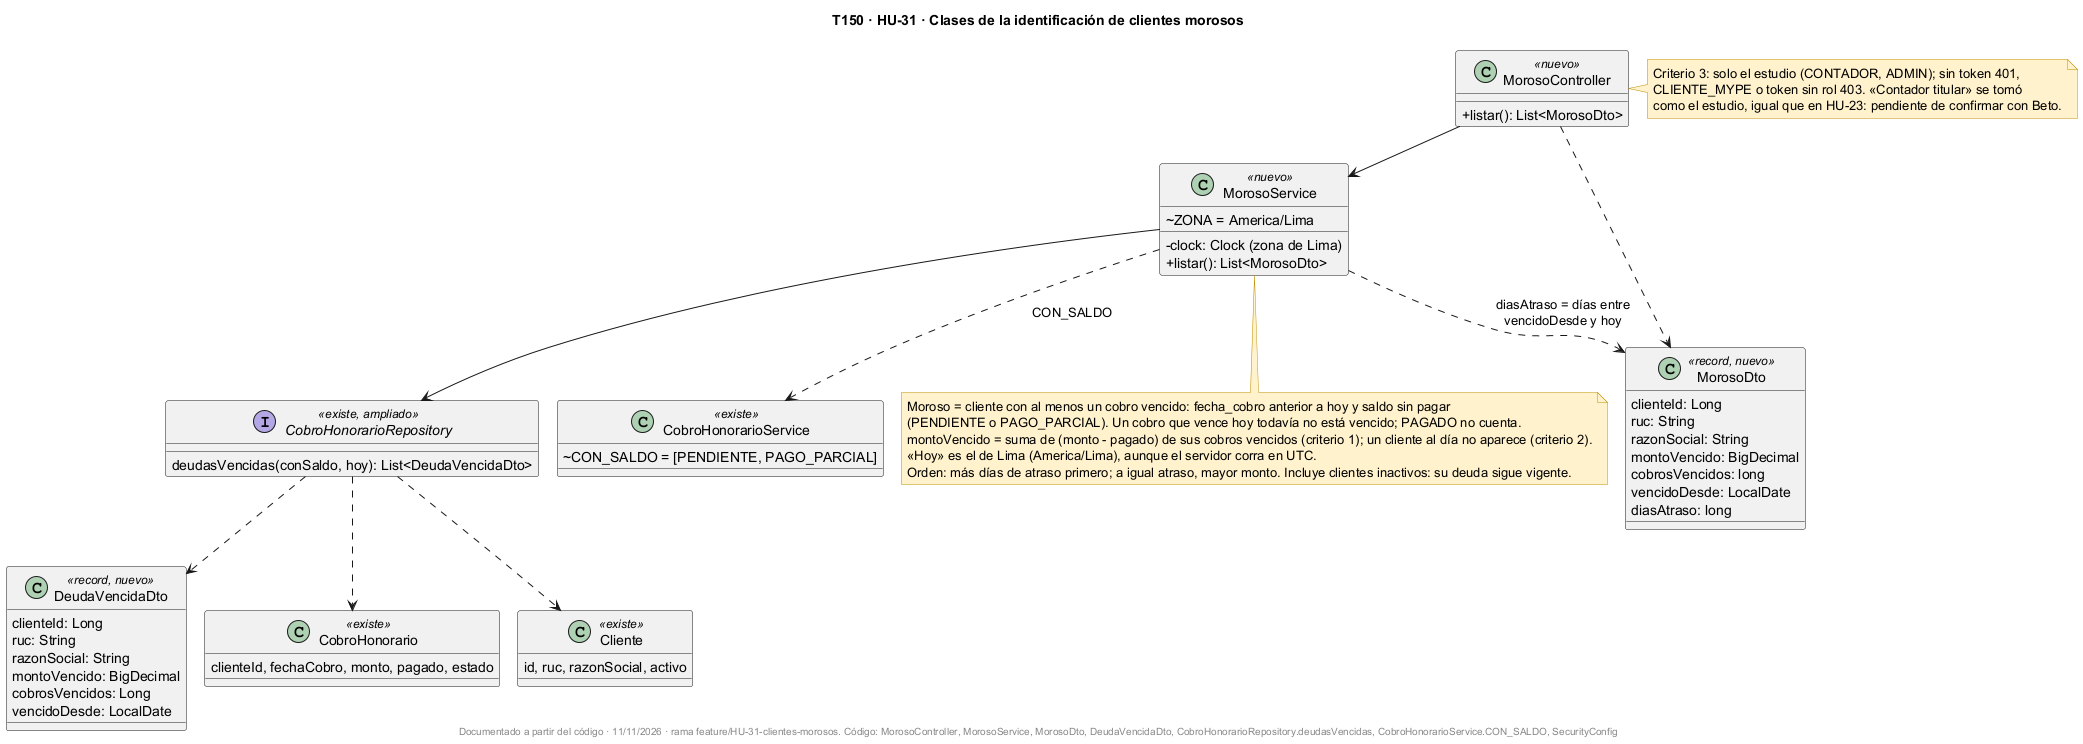

The diagram above was rendered by PlantUML. Its source (embedded in the PNG):
@startuml
!pragma layout smetana
title T150 · HU-31 · Clases de la identificación de clientes morosos
skinparam classAttributeIconSize 0
skinparam shadowing false
skinparam noteBackgroundColor #FFF2CC
skinparam noteBorderColor #BF9000

class MorosoController <<nuevo>> {
  +listar(): List<MorosoDto>
}

class MorosoService <<nuevo>> {
  ~ZONA = America/Lima
  -clock: Clock (zona de Lima)
  +listar(): List<MorosoDto>
}

class MorosoDto <<record, nuevo>> {
  clienteId: Long
  ruc: String
  razonSocial: String
  montoVencido: BigDecimal
  cobrosVencidos: long
  vencidoDesde: LocalDate
  diasAtraso: long
}

class DeudaVencidaDto <<record, nuevo>> {
  clienteId: Long
  ruc: String
  razonSocial: String
  montoVencido: BigDecimal
  cobrosVencidos: Long
  vencidoDesde: LocalDate
}

interface CobroHonorarioRepository <<existe, ampliado>> {
  deudasVencidas(conSaldo, hoy): List<DeudaVencidaDto>
}

class CobroHonorarioService <<existe>> {
  ~CON_SALDO = [PENDIENTE, PAGO_PARCIAL]
}

class CobroHonorario <<existe>> {
  clienteId, fechaCobro, monto, pagado, estado
}

class Cliente <<existe>> {
  id, ruc, razonSocial, activo
}

MorosoController --> MorosoService
MorosoController ..> MorosoDto
MorosoService --> CobroHonorarioRepository
MorosoService ..> CobroHonorarioService : CON_SALDO
CobroHonorarioRepository ..> DeudaVencidaDto
CobroHonorarioRepository ..> CobroHonorario
CobroHonorarioRepository ..> Cliente
MorosoService ..> MorosoDto : diasAtraso = días entre\nvencidoDesde y hoy

note bottom of MorosoService
  Moroso = cliente con al menos un cobro vencido: fecha_cobro anterior a hoy y saldo sin pagar
  (PENDIENTE o PAGO_PARCIAL). Un cobro que vence hoy todavía no está vencido; PAGADO no cuenta.
  montoVencido = suma de (monto - pagado) de sus cobros vencidos (criterio 1); un cliente al día no aparece (criterio 2).
  «Hoy» es el de Lima (America/Lima), aunque el servidor corra en UTC.
  Orden: más días de atraso primero; a igual atraso, mayor monto. Incluye clientes inactivos: su deuda sigue vigente.
end note

note right of MorosoController
  Criterio 3: solo el estudio (CONTADOR, ADMIN); sin token 401,
  CLIENTE_MYPE o token sin rol 403. «Contador titular» se tomó
  como el estudio, igual que en HU-23: pendiente de confirmar con Beto.
end note

footer Documentado a partir del código · 11/11/2026 · rama feature/HU-31-clientes-morosos. Código: MorosoController, MorosoService, MorosoDto, DeudaVencidaDto, CobroHonorarioRepository.deudasVencidas, CobroHonorarioService.CON_SALDO, SecurityConfig
@enduml